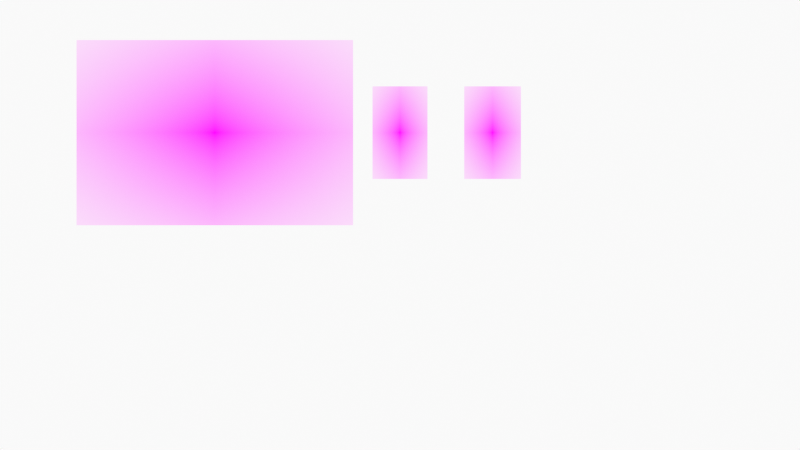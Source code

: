 # Source: BoomBreakdown.blend  (saved by Blender 3.2.14; exported with 4.5.12 LTS)
import bpy
from mathutils import Matrix  # noqa: F401  (used for matrix-valued properties, if any)

bpy.ops.wm.read_factory_settings(use_empty=True)
scene = bpy.context.scene
scene.name = 'Scene'

# ---- collections
col_collection = bpy.data.collections.new('Collection'); scene.collection.children.link(col_collection)
col_camera = bpy.data.collections.new('Camera'); scene.collection.children.link(col_camera)

# ---- images (referenced by path relative to the original .blend; pixels are not part of the script)
import os
ASSET_DIR = os.environ.get("B2B_ASSET_DIR", "")  # directory of the original .blend (textures are referenced by path, not embedded)
HERE = os.path.dirname(os.path.abspath(__file__))  # packed textures are extracted next to this script under _unpacked/

def load_image(name, relpath, width, height, colorspace="sRGB"):
    """Load a texture the original file referenced (path relative to the .blend, or extracted next to this script)."""
    p = next((c for c in (os.path.join(HERE, relpath), os.path.join(ASSET_DIR, relpath)) if relpath and os.path.exists(c)), "")
    if p:
        img = bpy.data.images.load(p, check_existing=True)
        img.name = name
    else:  # same state as the original file: an image datablock whose file is absent (Cycles renders it pink)
        img = bpy.data.images.new(name, width, height)
        img.source = "FILE"
        img.filepath = "//" + (relpath or name)
    img.colorspace_settings.name = colorspace
    return img
img_sbrol_concept_artwork_png = load_image('SBRoL_Concept_Artwork.png', 'SBRoL_Concept_Artwork.png', 1024, 1024, 'sRGB')
img_boom_shadow_png = load_image('Boom_Shadow.png', 'Boom_Shadow.png', 1024, 1024, 'sRGB')
img_sonic_boom_eggman_png = load_image('Sonic_Boom_Eggman.png', 'Sonic_Boom_Eggman.png', 1024, 1024, 'sRGB')

# ---- materials (node trees are filled in below, after node groups)
mat_solid_stroke = bpy.data.materials.new('Solid Stroke')
mat_solid_stroke.use_transparent_shadow = False
mat_squares_stroke = bpy.data.materials.new('Squares Stroke')
mat_squares_stroke.use_transparent_shadow = False
mat_solid_fill = bpy.data.materials.new('Solid Fill')
mat_solid_fill.use_transparent_shadow = False
mat_dots_stroke = bpy.data.materials.new('Dots Stroke')
mat_dots_stroke.use_transparent_shadow = False
mat_sbrol_concept_artwork = bpy.data.materials.new('SBRoL_Concept_Artwork')
mat_sbrol_concept_artwork.surface_render_method = 'BLENDED'
mat_sbrol_concept_artwork.blend_method = 'BLEND'
mat_sbrol_concept_artwork.use_transparent_shadow = False
mat_boom_shadow = bpy.data.materials.new('Boom_Shadow')
mat_boom_shadow.surface_render_method = 'BLENDED'
mat_boom_shadow.blend_method = 'BLEND'
mat_boom_shadow.use_transparent_shadow = False
mat_sonic_boom_eggman = bpy.data.materials.new('Sonic_Boom_Eggman')
mat_sonic_boom_eggman.surface_render_method = 'BLENDED'
mat_sonic_boom_eggman.blend_method = 'BLEND'
mat_sonic_boom_eggman.use_transparent_shadow = False

# ---- node groups
ng_iap_shadeless = bpy.data.node_groups.new('IAP_SHADELESS', 'ShaderNodeTree')
_s = ng_iap_shadeless.interface.new_socket(name='Shader', in_out='OUTPUT', socket_type='NodeSocketShader')
_s = ng_iap_shadeless.interface.new_socket(name='Color', in_out='INPUT', socket_type='NodeSocketColor')
_N = ng_iap_shadeless.nodes; _L = ng_iap_shadeless.links
n0 = _N.new('NodeGroupOutput'); n0.name = 'Group Output'; n0.location = (0, 0)
n1 = _N.new('NodeGroupInput'); n1.name = 'Group Input'; n1.location = (-600, -240)
n2 = _N.new('ShaderNodeBsdfDiffuse'); n2.name = 'Diffuse BSDF'; n2.location = (-400, -60)
n3 = _N.new('ShaderNodeEmission'); n3.name = 'Emission'; n3.location = (-400, -240)
n4 = _N.new('ShaderNodeLightPath'); n4.name = 'Light Path'; n4.location = (-1200, 30)
n5 = _N.new('ShaderNodeMath'); n5.name = 'Math'; n5.location = (-800, 30)
n5.label = 'Bounce Count'
n5.operation = 'SUBTRACT'
n6 = _N.new('ShaderNodeMath'); n6.name = 'Math.001'; n6.location = (-600, 30)
n6.label = 'Camera or Refracted'
n6.operation = 'SUBTRACT'
n6.inputs[0].default_value = 1.0
n7 = _N.new('ShaderNodeMath'); n7.name = 'Math.002'; n7.location = (-1000, 390)
n7.label = 'Limit Reflections'
n7.operation = 'SUBTRACT'
n7.inputs[0].default_value = 2.0
n8 = _N.new('ShaderNodeMath'); n8.name = 'Math.003'; n8.location = (-800, 300)
n8.label = 'Camera Ray to Glossy'
n8.operation = 'MULTIPLY'
n9 = _N.new('ShaderNodeMath'); n9.name = 'Math.004'; n9.location = (-600, 210)
n9.label = 'Shadow or Reflection?'
n9.operation = 'MAXIMUM'
n10 = _N.new('ShaderNodeMath'); n10.name = 'Math.005'; n10.location = (-400, 120)
n10.label = 'Shadow, Reflect or Refract?'
n10.operation = 'MAXIMUM'
n11 = _N.new('ShaderNodeMixShader'); n11.name = 'Mix Shader'; n11.location = (-200, 0)
_L.new(n1.outputs[0], n2.inputs[0])
_L.new(n1.outputs[0], n3.inputs[0])
_L.new(n4.outputs[9], n5.inputs[0])
_L.new(n4.outputs[13], n5.inputs[1])
_L.new(n5.outputs[0], n6.inputs[1])
_L.new(n4.outputs[9], n7.inputs[1])
_L.new(n7.outputs[0], n8.inputs[0])
_L.new(n4.outputs[3], n8.inputs[1])
_L.new(n8.outputs[0], n9.inputs[0])
_L.new(n4.outputs[1], n9.inputs[1])
_L.new(n9.outputs[0], n10.inputs[0])
_L.new(n6.outputs[0], n10.inputs[1])
_L.new(n10.outputs[0], n11.inputs[0])
_L.new(n2.outputs[0], n11.inputs[1])
_L.new(n3.outputs[0], n11.inputs[2])
_L.new(n11.outputs[0], n0.inputs[0])
n0.is_active_output = True

# ---- material node trees
mat_dots_stroke.use_nodes = True; mat_dots_stroke.node_tree.nodes.clear()
_N = mat_dots_stroke.node_tree.nodes; _L = mat_dots_stroke.node_tree.links
n0 = _N.new('ShaderNodeOutputMaterial'); n0.name = 'Material Output'; n0.location = (300, 300)
n1 = _N.new('ShaderNodeBsdfPrincipled'); n1.name = 'Principled BSDF'; n1.location = (10, 300)
n1.distribution = 'GGX'
n1.subsurface_method = 'RANDOM_WALK_SKIN'
n1.inputs[2].default_value = 0.4
n1.inputs[3].default_value = 1.45
n1.inputs[27].default_value = (0.0, 0.0, 0.0, 1.0)
n1.inputs[28].default_value = 1.0
_L.new(n1.outputs[0], n0.inputs[0])
n0.is_active_output = True
mat_sbrol_concept_artwork.use_nodes = True; mat_sbrol_concept_artwork.node_tree.nodes.clear()
_N = mat_sbrol_concept_artwork.node_tree.nodes; _L = mat_sbrol_concept_artwork.node_tree.links
n0 = _N.new('ShaderNodeOutputMaterial'); n0.name = 'Material Output'; n0.location = (300, 300)
n1 = _N.new('ShaderNodeTexImage'); n1.name = 'Image Texture'; n1.location = (-400, 60)
n1.image = img_sbrol_concept_artwork_png
n1.extension = 'CLIP'
n2 = _N.new('ShaderNodeGroup'); n2.name = 'Group'; n2.location = (-200, 60)
n2.node_tree = ng_iap_shadeless
n3 = _N.new('ShaderNodeBsdfTransparent'); n3.name = 'Transparent BSDF'; n3.location = (-200, 240)
n4 = _N.new('ShaderNodeMixShader'); n4.name = 'Mix Shader'; n4.location = (0, 300)
_L.new(n1.outputs[0], n2.inputs[0])
_L.new(n1.outputs[1], n4.inputs[0])
_L.new(n3.outputs[0], n4.inputs[1])
_L.new(n2.outputs[0], n4.inputs[2])
_L.new(n4.outputs[0], n0.inputs[0])
n0.is_active_output = True
mat_boom_shadow.use_nodes = True; mat_boom_shadow.node_tree.nodes.clear()
_N = mat_boom_shadow.node_tree.nodes; _L = mat_boom_shadow.node_tree.links
n0 = _N.new('ShaderNodeOutputMaterial'); n0.name = 'Material Output'; n0.location = (300, 300)
n1 = _N.new('ShaderNodeTexImage'); n1.name = 'Image Texture'; n1.location = (-400, 60)
n1.image = img_boom_shadow_png
n1.extension = 'CLIP'
n2 = _N.new('ShaderNodeGroup'); n2.name = 'Group'; n2.location = (-200, 60)
n2.node_tree = ng_iap_shadeless
n3 = _N.new('ShaderNodeBsdfTransparent'); n3.name = 'Transparent BSDF'; n3.location = (-200, 240)
n4 = _N.new('ShaderNodeMixShader'); n4.name = 'Mix Shader'; n4.location = (0, 300)
_L.new(n1.outputs[0], n2.inputs[0])
_L.new(n1.outputs[1], n4.inputs[0])
_L.new(n3.outputs[0], n4.inputs[1])
_L.new(n2.outputs[0], n4.inputs[2])
_L.new(n4.outputs[0], n0.inputs[0])
n0.is_active_output = True
mat_sonic_boom_eggman.use_nodes = True; mat_sonic_boom_eggman.node_tree.nodes.clear()
_N = mat_sonic_boom_eggman.node_tree.nodes; _L = mat_sonic_boom_eggman.node_tree.links
n0 = _N.new('ShaderNodeOutputMaterial'); n0.name = 'Material Output'; n0.location = (300, 300)
n1 = _N.new('ShaderNodeTexImage'); n1.name = 'Image Texture'; n1.location = (-400, 60)
n1.image = img_sonic_boom_eggman_png
n1.extension = 'CLIP'
n2 = _N.new('ShaderNodeGroup'); n2.name = 'Group'; n2.location = (-200, 60)
n2.node_tree = ng_iap_shadeless
n3 = _N.new('ShaderNodeBsdfTransparent'); n3.name = 'Transparent BSDF'; n3.location = (-200, 240)
n4 = _N.new('ShaderNodeMixShader'); n4.name = 'Mix Shader'; n4.location = (0, 300)
_L.new(n1.outputs[0], n2.inputs[0])
_L.new(n1.outputs[1], n4.inputs[0])
_L.new(n3.outputs[0], n4.inputs[1])
_L.new(n2.outputs[0], n4.inputs[2])
_L.new(n4.outputs[0], n0.inputs[0])
n0.is_active_output = True

# ---- world
world_world = bpy.data.worlds.new('World'); scene.world = world_world
world_world.use_nodes = True; world_world.node_tree.nodes.clear()
_N = world_world.node_tree.nodes; _L = world_world.node_tree.links
n0 = _N.new('ShaderNodeOutputWorld'); n0.name = 'World Output'; n0.location = (300, 300)
n1 = _N.new('ShaderNodeBackground'); n1.name = 'Background'; n1.location = (10, 300)
n1.inputs[0].default_value = (0.9513, 0.9513, 0.9513, 1.0)
_L.new(n1.outputs[0], n0.inputs[0])
n0.is_active_output = True
world_world.color = (0.9513, 0.9513, 0.9513)
world_world.use_sun_shadow = False
world_world.sun_shadow_jitter_overblur = 0.0

# ---- cameras
cam_camera = bpy.data.cameras.new('Camera')
cam_camera.display_size = 2.0

# ---- meshes
me_sbrol_concept_artwork = bpy.data.meshes.new('SBRoL_Concept_Artwork')
me_sbrol_concept_artwork.from_pydata([(-0.7466, -0.5, 0.0), (0.7466, -0.5, 0.0), (-0.7466, 0.5, 0.0), (0.7466, 0.5, 0.0)], [], [(0, 1, 3, 2)])
_uv = me_sbrol_concept_artwork.uv_layers.new(name='UVMap')
_uv.uv.foreach_set('vector', [0.0, 0.0, 1.0, 0.0, 1.0, 1.0, 0.0, 1.0])
me_sbrol_concept_artwork.materials.append(mat_sbrol_concept_artwork)
me_sbrol_concept_artwork.update()
me_boom_shadow = bpy.data.meshes.new('Boom_Shadow')
me_boom_shadow.from_pydata([(-0.2968, -0.5, 0.0), (0.2968, -0.5, 0.0), (-0.2968, 0.5, 0.0), (0.2968, 0.5, 0.0)], [], [(0, 1, 3, 2)])
_uv = me_boom_shadow.uv_layers.new(name='UVMap')
_uv.uv.foreach_set('vector', [0.0, 0.0, 1.0, 0.0, 1.0, 1.0, 0.0, 1.0])
me_boom_shadow.materials.append(mat_boom_shadow)
me_boom_shadow.update()
me_sonic_boom_eggman = bpy.data.meshes.new('Sonic_Boom_Eggman')
me_sonic_boom_eggman.from_pydata([(-0.3063, -0.5, 0.0), (0.3063, -0.5, 0.0), (-0.3063, 0.5, 0.0), (0.3063, 0.5, 0.0)], [], [(0, 1, 3, 2)])
_uv = me_sonic_boom_eggman.uv_layers.new(name='UVMap')
_uv.uv.foreach_set('vector', [0.0, 0.0, 1.0, 0.0, 1.0, 1.0, 0.0, 1.0])
me_sonic_boom_eggman.materials.append(mat_sonic_boom_eggman)
me_sonic_boom_eggman.update()

# ---- objects
ob_stroke = bpy.data.objects.new('Stroke', None)
ob_sbrol_concept_artwork = bpy.data.objects.new('SBRoL_Concept_Artwork', me_sbrol_concept_artwork)
ob_boom_shadow = bpy.data.objects.new('Boom_Shadow', me_boom_shadow)
ob_sonic_boom_eggman = bpy.data.objects.new('Sonic_Boom_Eggman', me_sonic_boom_eggman)
ob_camera = bpy.data.objects.new('Camera', cam_camera)

# ---- transforms, parenting, visibility, modifiers, constraints
ob_stroke.location = (0.0, 0.0, 0.0)
ob_stroke.empty_display_size = 0.2
ob_stroke.empty_image_offset = (0.0, 0.0)
ob_stroke.empty_image_side = 'FRONT'
ob_stroke.use_grease_pencil_lights = True
ob_stroke.lineart.crease_threshold = 0.0
ob_sbrol_concept_artwork.location = (-2.0, 0.0, 1.0)
ob_sbrol_concept_artwork.rotation_euler = (1.571, 0.0, 0.0)
ob_sbrol_concept_artwork.scale = (2.0, 2.0, 2.0)
ob_boom_shadow.location = (0.0, 0.0, 1.0)
ob_boom_shadow.rotation_euler = (1.571, 0.0, 0.0)
ob_sonic_boom_eggman.location = (1.0, 0.0, 1.0)
ob_sonic_boom_eggman.rotation_euler = (1.571, 0.0, 0.0)
ob_camera.location = (0.0, -12.0, 0.0)
ob_camera.rotation_euler = (1.571, -0.0, -0.0)
ob_camera.empty_image_side = 'FRONT'
ob_camera.lineart.crease_threshold = 0.0

# ---- collection membership
col_collection.objects.link(ob_stroke)
col_collection.objects.link(ob_sbrol_concept_artwork)
col_collection.objects.link(ob_boom_shadow)
col_collection.objects.link(ob_sonic_boom_eggman)
col_camera.objects.link(ob_camera)

# ---- scene / render settings (as saved in the file)
scene.camera = ob_camera
scene.frame_start = 1; scene.frame_end = 250; scene.frame_set(1)
scene.render.engine = 'BLENDER_EEVEE_NEXT'
scene.cycles.sampling_pattern = 'TABULATED_SOBOL'
scene.cycles.use_light_tree = False
scene.view_settings.view_transform = 'Standard'
bpy.context.view_layer.update()
